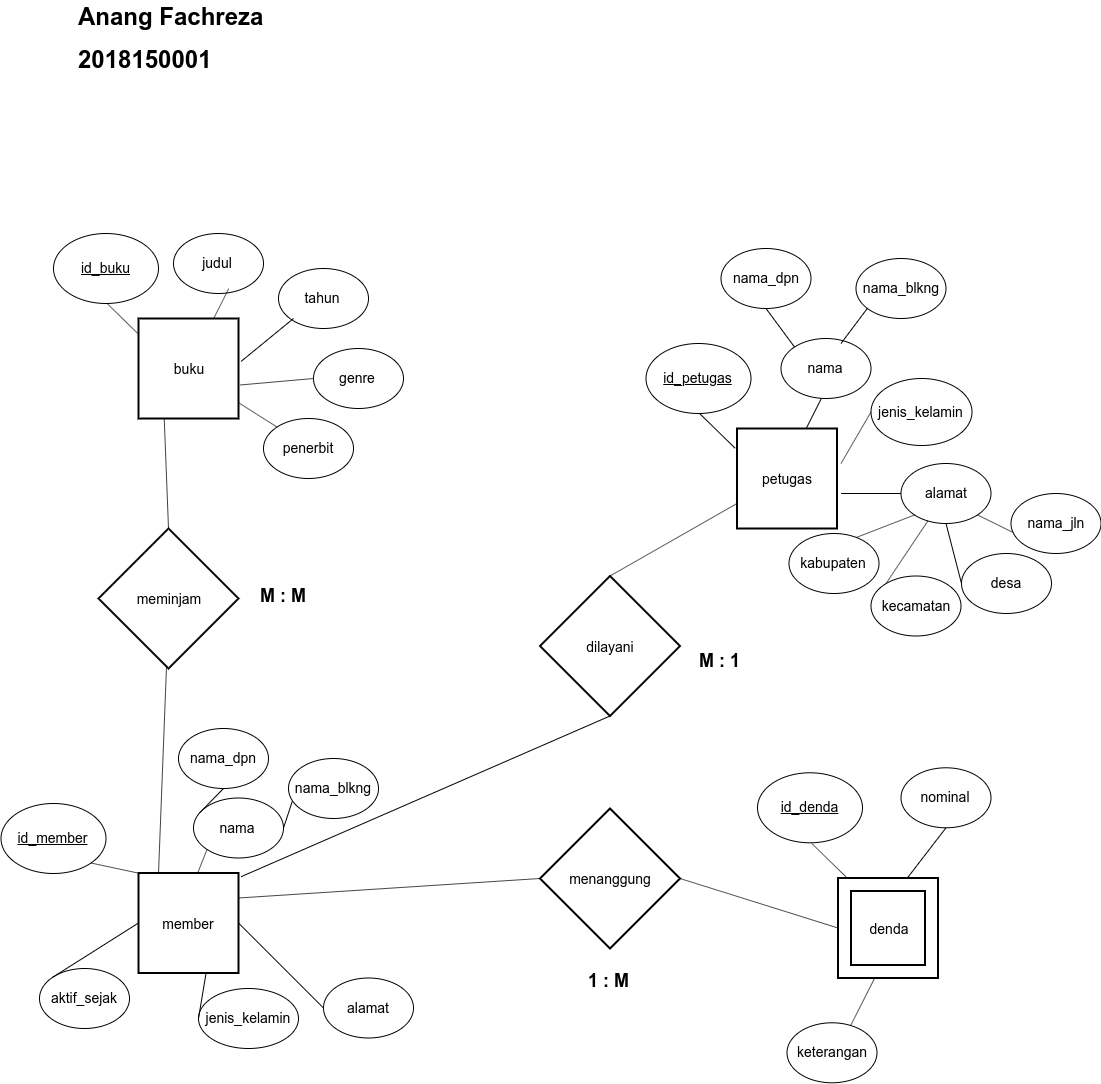

The diagram above was exported from draw.io. Its source (the exported page's mxGraphModel, read from the mxfile embedded in the PNG):
<mxGraphModel dx="2877" dy="862" grid="1" gridSize="10" guides="1" tooltips="1" connect="1" arrows="1" fold="1" page="1" pageScale="1" pageWidth="1169" pageHeight="1654" math="0" shadow="0">
  <root>
    <mxCell id="0" />
    <mxCell id="1" parent="0" />
    <mxCell id="4D65c77FhBo0Ql8nSg3v-2" value="&lt;font style=&quot;font-size: 14px&quot;&gt;&lt;u&gt;id_buku&lt;/u&gt;&lt;/font&gt;" style="ellipse;whiteSpace=wrap;html=1;" parent="1" vertex="1">
      <mxGeometry x="-1084" y="280" width="105" height="70" as="geometry" />
    </mxCell>
    <mxCell id="4D65c77FhBo0Ql8nSg3v-3" value="&lt;font style=&quot;font-size: 14px&quot;&gt;judul&lt;/font&gt;" style="ellipse;whiteSpace=wrap;html=1;" parent="1" vertex="1">
      <mxGeometry x="-964" y="280" width="90" height="60" as="geometry" />
    </mxCell>
    <mxCell id="4D65c77FhBo0Ql8nSg3v-4" value="&lt;font style=&quot;font-size: 14px&quot;&gt;penerbit&lt;/font&gt;" style="ellipse;whiteSpace=wrap;html=1;" parent="1" vertex="1">
      <mxGeometry x="-874" y="465" width="90" height="60" as="geometry" />
    </mxCell>
    <mxCell id="4D65c77FhBo0Ql8nSg3v-5" value="&lt;font style=&quot;font-size: 14px&quot;&gt;genre&lt;/font&gt;" style="ellipse;whiteSpace=wrap;html=1;" parent="1" vertex="1">
      <mxGeometry x="-824" y="395" width="90" height="60" as="geometry" />
    </mxCell>
    <mxCell id="4D65c77FhBo0Ql8nSg3v-6" value="&lt;font style=&quot;font-size: 14px&quot;&gt;tahun&lt;/font&gt;" style="ellipse;whiteSpace=wrap;html=1;" parent="1" vertex="1">
      <mxGeometry x="-859" y="315" width="90" height="60" as="geometry" />
    </mxCell>
    <mxCell id="4D65c77FhBo0Ql8nSg3v-8" value="" style="endArrow=none;html=1;exitX=0.412;exitY=1.038;exitDx=0;exitDy=0;exitPerimeter=0;entryX=0.118;entryY=-0.054;entryDx=0;entryDy=0;entryPerimeter=0;" parent="1" edge="1">
      <mxGeometry width="50" height="50" relative="1" as="geometry">
        <mxPoint x="-1029.74" y="350.65999999999997" as="sourcePoint" />
        <mxPoint x="-994.8400000000001" y="384.76" as="targetPoint" />
      </mxGeometry>
    </mxCell>
    <mxCell id="4D65c77FhBo0Ql8nSg3v-10" value="" style="endArrow=none;html=1;exitX=0.412;exitY=1.038;exitDx=0;exitDy=0;exitPerimeter=0;entryX=0.5;entryY=0;entryDx=0;entryDy=0;" parent="1" edge="1">
      <mxGeometry width="50" height="50" relative="1" as="geometry">
        <mxPoint x="-908.74" y="335.15999999999997" as="sourcePoint" />
        <mxPoint x="-934" y="385" as="targetPoint" />
      </mxGeometry>
    </mxCell>
    <mxCell id="4D65c77FhBo0Ql8nSg3v-13" value="" style="endArrow=none;html=1;entryX=1.026;entryY=0.429;entryDx=0;entryDy=0;entryPerimeter=0;" parent="1" edge="1" target="k8UnHdSc6PxDcUT3EH2U-13">
      <mxGeometry width="50" height="50" relative="1" as="geometry">
        <mxPoint x="-844" y="365" as="sourcePoint" />
        <mxPoint x="-889" y="405" as="targetPoint" />
      </mxGeometry>
    </mxCell>
    <mxCell id="4D65c77FhBo0Ql8nSg3v-14" value="" style="endArrow=none;html=1;entryX=1.015;entryY=0.665;entryDx=0;entryDy=0;exitX=0;exitY=0.5;exitDx=0;exitDy=0;entryPerimeter=0;" parent="1" source="4D65c77FhBo0Ql8nSg3v-5" edge="1" target="k8UnHdSc6PxDcUT3EH2U-13">
      <mxGeometry width="50" height="50" relative="1" as="geometry">
        <mxPoint x="-844" y="395" as="sourcePoint" />
        <mxPoint x="-889" y="435" as="targetPoint" />
      </mxGeometry>
    </mxCell>
    <mxCell id="4D65c77FhBo0Ql8nSg3v-15" value="" style="endArrow=none;html=1;exitX=0.882;exitY=1.025;exitDx=0;exitDy=0;exitPerimeter=0;entryX=0;entryY=0;entryDx=0;entryDy=0;" parent="1" target="4D65c77FhBo0Ql8nSg3v-4" edge="1">
      <mxGeometry width="50" height="50" relative="1" as="geometry">
        <mxPoint x="-903.1600000000001" y="446.5" as="sourcePoint" />
        <mxPoint x="-864" y="445" as="targetPoint" />
      </mxGeometry>
    </mxCell>
    <mxCell id="4D65c77FhBo0Ql8nSg3v-18" value="&lt;font style=&quot;font-size: 14px&quot;&gt;&lt;u&gt;id_petugas&lt;/u&gt;&lt;/font&gt;" style="ellipse;whiteSpace=wrap;html=1;" parent="1" vertex="1">
      <mxGeometry x="-491.5" y="390" width="105" height="70" as="geometry" />
    </mxCell>
    <mxCell id="4D65c77FhBo0Ql8nSg3v-19" value="&lt;font style=&quot;font-size: 14px&quot;&gt;nama&lt;/font&gt;" style="ellipse;whiteSpace=wrap;html=1;" parent="1" vertex="1">
      <mxGeometry x="-356.5" y="385" width="90" height="60" as="geometry" />
    </mxCell>
    <mxCell id="4D65c77FhBo0Ql8nSg3v-20" value="&lt;font style=&quot;font-size: 14px&quot;&gt;jenis_kelamin&lt;/font&gt;" style="ellipse;whiteSpace=wrap;html=1;" parent="1" vertex="1">
      <mxGeometry x="-266.5" y="425" width="101" height="67" as="geometry" />
    </mxCell>
    <mxCell id="4D65c77FhBo0Ql8nSg3v-21" value="&lt;font style=&quot;font-size: 14px&quot;&gt;alamat&lt;/font&gt;" style="ellipse;whiteSpace=wrap;html=1;" parent="1" vertex="1">
      <mxGeometry x="-236.5" y="510" width="90" height="60" as="geometry" />
    </mxCell>
    <mxCell id="4D65c77FhBo0Ql8nSg3v-22" value="" style="endArrow=none;html=1;exitX=0.412;exitY=1.038;exitDx=0;exitDy=0;exitPerimeter=0;entryX=0.118;entryY=-0.054;entryDx=0;entryDy=0;entryPerimeter=0;" parent="1" edge="1">
      <mxGeometry width="50" height="50" relative="1" as="geometry">
        <mxPoint x="-437.24" y="460.65999999999997" as="sourcePoint" />
        <mxPoint x="-402.34000000000015" y="494.76" as="targetPoint" />
      </mxGeometry>
    </mxCell>
    <mxCell id="4D65c77FhBo0Ql8nSg3v-23" value="" style="endArrow=none;html=1;exitX=0.412;exitY=1.038;exitDx=0;exitDy=0;exitPerimeter=0;" parent="1" edge="1">
      <mxGeometry width="50" height="50" relative="1" as="geometry">
        <mxPoint x="-316.24" y="445.15999999999985" as="sourcePoint" />
        <mxPoint x="-341.3722444889779" y="495" as="targetPoint" />
      </mxGeometry>
    </mxCell>
    <mxCell id="4D65c77FhBo0Ql8nSg3v-24" value="" style="endArrow=none;html=1;entryX=1;entryY=0.75;entryDx=0;entryDy=0;exitX=0;exitY=0.5;exitDx=0;exitDy=0;" parent="1" source="4D65c77FhBo0Ql8nSg3v-21" edge="1">
      <mxGeometry width="50" height="50" relative="1" as="geometry">
        <mxPoint x="-244" y="540" as="sourcePoint" />
        <mxPoint x="-296.5" y="540" as="targetPoint" />
      </mxGeometry>
    </mxCell>
    <mxCell id="4D65c77FhBo0Ql8nSg3v-25" value="" style="endArrow=none;html=1;entryX=1;entryY=0.25;entryDx=0;entryDy=0;exitX=0;exitY=0.5;exitDx=0;exitDy=0;" parent="1" source="4D65c77FhBo0Ql8nSg3v-20" edge="1">
      <mxGeometry width="50" height="50" relative="1" as="geometry">
        <mxPoint x="-251.5" y="505" as="sourcePoint" />
        <mxPoint x="-296.5" y="510" as="targetPoint" />
      </mxGeometry>
    </mxCell>
    <mxCell id="4D65c77FhBo0Ql8nSg3v-27" value="" style="endArrow=none;html=1;" parent="1" edge="1">
      <mxGeometry width="50" height="50" relative="1" as="geometry">
        <mxPoint x="-296.5" y="390" as="sourcePoint" />
        <mxPoint x="-266.5" y="350" as="targetPoint" />
      </mxGeometry>
    </mxCell>
    <mxCell id="4D65c77FhBo0Ql8nSg3v-28" value="&lt;font style=&quot;font-size: 14px&quot;&gt;nama_blkng&lt;/font&gt;" style="ellipse;whiteSpace=wrap;html=1;" parent="1" vertex="1">
      <mxGeometry x="-281.5" y="305" width="90" height="60" as="geometry" />
    </mxCell>
    <mxCell id="4D65c77FhBo0Ql8nSg3v-29" value="" style="endArrow=none;html=1;entryX=0.5;entryY=1;entryDx=0;entryDy=0;exitX=0;exitY=0;exitDx=0;exitDy=0;" parent="1" source="4D65c77FhBo0Ql8nSg3v-19" target="4D65c77FhBo0Ql8nSg3v-30" edge="1">
      <mxGeometry width="50" height="50" relative="1" as="geometry">
        <mxPoint x="-351.5" y="385" as="sourcePoint" />
        <mxPoint x="-326.5" y="355" as="targetPoint" />
      </mxGeometry>
    </mxCell>
    <mxCell id="4D65c77FhBo0Ql8nSg3v-30" value="&lt;font style=&quot;font-size: 14px&quot;&gt;nama_dpn&lt;/font&gt;" style="ellipse;whiteSpace=wrap;html=1;" parent="1" vertex="1">
      <mxGeometry x="-416.5" y="295" width="90" height="60" as="geometry" />
    </mxCell>
    <mxCell id="4D65c77FhBo0Ql8nSg3v-32" value="&lt;font style=&quot;font-size: 14px&quot;&gt;&lt;u&gt;id_denda&lt;/u&gt;&lt;/font&gt;" style="ellipse;whiteSpace=wrap;html=1;" parent="1" vertex="1">
      <mxGeometry x="-380" y="819.2857142857142" width="105" height="70" as="geometry" />
    </mxCell>
    <mxCell id="4D65c77FhBo0Ql8nSg3v-33" value="&lt;font style=&quot;font-size: 14px&quot;&gt;nominal&lt;/font&gt;" style="ellipse;whiteSpace=wrap;html=1;" parent="1" vertex="1">
      <mxGeometry x="-236.5" y="814.2857142857142" width="90" height="60" as="geometry" />
    </mxCell>
    <mxCell id="4D65c77FhBo0Ql8nSg3v-37" value="" style="endArrow=none;html=1;exitX=0.412;exitY=1.038;exitDx=0;exitDy=0;exitPerimeter=0;entryX=0.118;entryY=-0.054;entryDx=0;entryDy=0;entryPerimeter=0;" parent="1" edge="1">
      <mxGeometry width="50" height="50" relative="1" as="geometry">
        <mxPoint x="-325.74" y="889.9457142857143" as="sourcePoint" />
        <mxPoint x="-290.84000000000015" y="924.0457142857142" as="targetPoint" />
      </mxGeometry>
    </mxCell>
    <mxCell id="4D65c77FhBo0Ql8nSg3v-38" value="" style="endArrow=none;html=1;exitX=0.5;exitY=1;exitDx=0;exitDy=0;entryX=0.5;entryY=0;entryDx=0;entryDy=0;" parent="1" edge="1" source="4D65c77FhBo0Ql8nSg3v-33">
      <mxGeometry width="50" height="50" relative="1" as="geometry">
        <mxPoint x="-204.74" y="874.4457142857141" as="sourcePoint" />
        <mxPoint x="-230" y="924.2857142857142" as="targetPoint" />
      </mxGeometry>
    </mxCell>
    <mxCell id="4D65c77FhBo0Ql8nSg3v-44" value="&lt;font style=&quot;font-size: 14px&quot;&gt;&lt;u&gt;id_member&lt;/u&gt;&lt;/font&gt;" style="ellipse;whiteSpace=wrap;html=1;" parent="1" vertex="1">
      <mxGeometry x="-1136.5" y="850" width="105" height="70" as="geometry" />
    </mxCell>
    <mxCell id="4D65c77FhBo0Ql8nSg3v-45" value="&lt;span style=&quot;font-size: 14px&quot;&gt;nama&lt;/span&gt;" style="ellipse;whiteSpace=wrap;html=1;" parent="1" vertex="1">
      <mxGeometry x="-944" y="844.5" width="90" height="60" as="geometry" />
    </mxCell>
    <mxCell id="4D65c77FhBo0Ql8nSg3v-46" value="&lt;span style=&quot;font-size: 14px&quot;&gt;aktif_sejak&lt;/span&gt;" style="ellipse;whiteSpace=wrap;html=1;" parent="1" vertex="1">
      <mxGeometry x="-1098" y="1015" width="90" height="60" as="geometry" />
    </mxCell>
    <mxCell id="4D65c77FhBo0Ql8nSg3v-47" value="&lt;font style=&quot;font-size: 14px&quot;&gt;jenis_kelamin&lt;/font&gt;" style="ellipse;whiteSpace=wrap;html=1;" parent="1" vertex="1">
      <mxGeometry x="-939" y="1035" width="100" height="60" as="geometry" />
    </mxCell>
    <mxCell id="4D65c77FhBo0Ql8nSg3v-48" value="&lt;font style=&quot;font-size: 14px&quot;&gt;alamat&lt;/font&gt;" style="ellipse;whiteSpace=wrap;html=1;" parent="1" vertex="1">
      <mxGeometry x="-814" y="1024.5" width="90" height="60" as="geometry" />
    </mxCell>
    <mxCell id="4D65c77FhBo0Ql8nSg3v-49" value="" style="endArrow=none;html=1;exitX=1;exitY=1;exitDx=0;exitDy=0;entryX=0.003;entryY=0.002;entryDx=0;entryDy=0;entryPerimeter=0;" parent="1" source="4D65c77FhBo0Ql8nSg3v-44" edge="1" target="k8UnHdSc6PxDcUT3EH2U-9">
      <mxGeometry width="50" height="50" relative="1" as="geometry">
        <mxPoint x="-1029.74" y="880.16" as="sourcePoint" />
        <mxPoint x="-995" y="920" as="targetPoint" />
      </mxGeometry>
    </mxCell>
    <mxCell id="4D65c77FhBo0Ql8nSg3v-50" value="" style="endArrow=none;html=1;exitX=0;exitY=1;exitDx=0;exitDy=0;" parent="1" source="4D65c77FhBo0Ql8nSg3v-45" edge="1">
      <mxGeometry width="50" height="50" relative="1" as="geometry">
        <mxPoint x="-914" y="885" as="sourcePoint" />
        <mxPoint x="-940" y="920" as="targetPoint" />
      </mxGeometry>
    </mxCell>
    <mxCell id="4D65c77FhBo0Ql8nSg3v-51" value="" style="endArrow=none;html=1;entryX=1;entryY=0.5;entryDx=0;entryDy=0;exitX=0;exitY=0.5;exitDx=0;exitDy=0;" parent="1" source="4D65c77FhBo0Ql8nSg3v-48" edge="1" target="k8UnHdSc6PxDcUT3EH2U-9">
      <mxGeometry width="50" height="50" relative="1" as="geometry">
        <mxPoint x="-844" y="904.5" as="sourcePoint" />
        <mxPoint x="-889" y="944.5" as="targetPoint" />
      </mxGeometry>
    </mxCell>
    <mxCell id="4D65c77FhBo0Ql8nSg3v-52" value="" style="endArrow=none;html=1;exitX=0;exitY=0.5;exitDx=0;exitDy=0;" parent="1" source="4D65c77FhBo0Ql8nSg3v-47" edge="1">
      <mxGeometry width="50" height="50" relative="1" as="geometry">
        <mxPoint x="-844" y="924.5" as="sourcePoint" />
        <mxPoint x="-924" y="975" as="targetPoint" />
      </mxGeometry>
    </mxCell>
    <mxCell id="4D65c77FhBo0Ql8nSg3v-53" value="" style="endArrow=none;html=1;entryX=0;entryY=0;entryDx=0;entryDy=0;exitX=0;exitY=0.5;exitDx=0;exitDy=0;" parent="1" target="4D65c77FhBo0Ql8nSg3v-46" edge="1" source="k8UnHdSc6PxDcUT3EH2U-9">
      <mxGeometry width="50" height="50" relative="1" as="geometry">
        <mxPoint x="-1004" y="976" as="sourcePoint" />
        <mxPoint x="-864" y="974.5" as="targetPoint" />
      </mxGeometry>
    </mxCell>
    <mxCell id="4D65c77FhBo0Ql8nSg3v-54" value="" style="endArrow=none;html=1;entryX=0;entryY=0.5;entryDx=0;entryDy=0;exitX=0.5;exitY=1;exitDx=0;exitDy=0;" parent="1" source="4D65c77FhBo0Ql8nSg3v-21" target="4D65c77FhBo0Ql8nSg3v-55" edge="1">
      <mxGeometry width="50" height="50" relative="1" as="geometry">
        <mxPoint x="-250.5" y="580" as="sourcePoint" />
        <mxPoint x="-336" y="645" as="targetPoint" />
      </mxGeometry>
    </mxCell>
    <mxCell id="4D65c77FhBo0Ql8nSg3v-55" value="&lt;font style=&quot;font-size: 14px&quot;&gt;desa&lt;/font&gt;" style="ellipse;whiteSpace=wrap;html=1;" parent="1" vertex="1">
      <mxGeometry x="-176" y="600" width="90" height="60" as="geometry" />
    </mxCell>
    <mxCell id="4D65c77FhBo0Ql8nSg3v-56" value="" style="endArrow=none;html=1;entryX=0.5;entryY=1;entryDx=0;entryDy=0;exitX=1;exitY=1;exitDx=0;exitDy=0;" parent="1" source="4D65c77FhBo0Ql8nSg3v-21" target="4D65c77FhBo0Ql8nSg3v-57" edge="1">
      <mxGeometry width="50" height="50" relative="1" as="geometry">
        <mxPoint x="-396" y="665.5" as="sourcePoint" />
        <mxPoint x="-441" y="636" as="targetPoint" />
      </mxGeometry>
    </mxCell>
    <mxCell id="4D65c77FhBo0Ql8nSg3v-57" value="&lt;font style=&quot;font-size: 14px&quot;&gt;nama_jln&lt;/font&gt;" style="ellipse;whiteSpace=wrap;html=1;" parent="1" vertex="1">
      <mxGeometry x="-126.5" y="540" width="90" height="60" as="geometry" />
    </mxCell>
    <mxCell id="4D65c77FhBo0Ql8nSg3v-60" value="" style="endArrow=none;html=1;entryX=0;entryY=0.5;entryDx=0;entryDy=0;" parent="1" source="4D65c77FhBo0Ql8nSg3v-21" target="4D65c77FhBo0Ql8nSg3v-61" edge="1">
      <mxGeometry width="50" height="50" relative="1" as="geometry">
        <mxPoint x="-376" y="709.5" as="sourcePoint" />
        <mxPoint x="-381" y="705" as="targetPoint" />
      </mxGeometry>
    </mxCell>
    <mxCell id="4D65c77FhBo0Ql8nSg3v-61" value="&lt;font style=&quot;font-size: 14px&quot;&gt;kecamatan&lt;/font&gt;" style="ellipse;whiteSpace=wrap;html=1;" parent="1" vertex="1">
      <mxGeometry x="-266.5" y="622.5" width="90" height="60" as="geometry" />
    </mxCell>
    <mxCell id="4D65c77FhBo0Ql8nSg3v-62" value="" style="endArrow=none;html=1;entryX=0;entryY=0.5;entryDx=0;entryDy=0;exitX=0;exitY=1;exitDx=0;exitDy=0;" parent="1" source="4D65c77FhBo0Ql8nSg3v-21" target="4D65c77FhBo0Ql8nSg3v-63" edge="1">
      <mxGeometry width="50" height="50" relative="1" as="geometry">
        <mxPoint x="-396" y="725.5" as="sourcePoint" />
        <mxPoint x="-316" y="780" as="targetPoint" />
      </mxGeometry>
    </mxCell>
    <mxCell id="4D65c77FhBo0Ql8nSg3v-63" value="&lt;font style=&quot;font-size: 14px&quot;&gt;kabupaten&lt;/font&gt;" style="ellipse;whiteSpace=wrap;html=1;" parent="1" vertex="1">
      <mxGeometry x="-348.5" y="580" width="90" height="60" as="geometry" />
    </mxCell>
    <mxCell id="4D65c77FhBo0Ql8nSg3v-64" value="" style="endArrow=none;html=1;entryX=0.043;entryY=0.71;entryDx=0;entryDy=0;entryPerimeter=0;exitX=1;exitY=0.5;exitDx=0;exitDy=0;" parent="1" source="4D65c77FhBo0Ql8nSg3v-45" target="4D65c77FhBo0Ql8nSg3v-65" edge="1">
      <mxGeometry width="50" height="50" relative="1" as="geometry">
        <mxPoint x="-824" y="875" as="sourcePoint" />
        <mxPoint x="-794" y="835" as="targetPoint" />
      </mxGeometry>
    </mxCell>
    <mxCell id="4D65c77FhBo0Ql8nSg3v-65" value="&lt;font style=&quot;font-size: 14px&quot;&gt;nama_blkng&lt;/font&gt;" style="ellipse;whiteSpace=wrap;html=1;" parent="1" vertex="1">
      <mxGeometry x="-849" y="805" width="90" height="60" as="geometry" />
    </mxCell>
    <mxCell id="4D65c77FhBo0Ql8nSg3v-66" value="" style="endArrow=none;html=1;entryX=0.5;entryY=1;entryDx=0;entryDy=0;exitX=0.066;exitY=0.25;exitDx=0;exitDy=0;exitPerimeter=0;" parent="1" source="4D65c77FhBo0Ql8nSg3v-45" target="4D65c77FhBo0Ql8nSg3v-67" edge="1">
      <mxGeometry width="50" height="50" relative="1" as="geometry">
        <mxPoint x="-958.0642366727561" y="828.617775157165" as="sourcePoint" />
        <mxPoint x="-941.5" y="790" as="targetPoint" />
      </mxGeometry>
    </mxCell>
    <mxCell id="4D65c77FhBo0Ql8nSg3v-67" value="&lt;font style=&quot;font-size: 14px&quot;&gt;nama_dpn&lt;/font&gt;" style="ellipse;whiteSpace=wrap;html=1;" parent="1" vertex="1">
      <mxGeometry x="-959" y="775" width="90" height="60" as="geometry" />
    </mxCell>
    <mxCell id="4D65c77FhBo0Ql8nSg3v-70" value="" style="endArrow=none;html=1;exitX=0.5;exitY=0;exitDx=0;exitDy=0;" parent="1" source="k8UnHdSc6PxDcUT3EH2U-12" edge="1">
      <mxGeometry width="50" height="50" relative="1" as="geometry">
        <mxPoint x="-971" y="570" as="sourcePoint" />
        <mxPoint x="-974" y="446" as="targetPoint" />
      </mxGeometry>
    </mxCell>
    <mxCell id="4D65c77FhBo0Ql8nSg3v-72" value="" style="endArrow=none;html=1;entryX=0.5;entryY=1;entryDx=0;entryDy=0;" parent="1" edge="1">
      <mxGeometry width="50" height="50" relative="1" as="geometry">
        <mxPoint x="-979" y="920" as="sourcePoint" />
        <mxPoint x="-971" y="713" as="targetPoint" />
      </mxGeometry>
    </mxCell>
    <mxCell id="4D65c77FhBo0Ql8nSg3v-74" value="" style="endArrow=none;html=1;entryX=0;entryY=0.75;entryDx=0;entryDy=0;exitX=0.5;exitY=0;exitDx=0;exitDy=0;" parent="1" target="k8UnHdSc6PxDcUT3EH2U-11" edge="1">
      <mxGeometry width="50" height="50" relative="1" as="geometry">
        <mxPoint x="-527.5000000000002" y="622.5" as="sourcePoint" />
        <mxPoint x="-417.3399999999999" y="554.7" as="targetPoint" />
      </mxGeometry>
    </mxCell>
    <mxCell id="4D65c77FhBo0Ql8nSg3v-75" value="" style="endArrow=none;html=1;entryX=0.5;entryY=1;entryDx=0;entryDy=0;exitX=1.026;exitY=0.037;exitDx=0;exitDy=0;exitPerimeter=0;" parent="1" target="k8UnHdSc6PxDcUT3EH2U-10" edge="1" source="k8UnHdSc6PxDcUT3EH2U-9">
      <mxGeometry width="50" height="50" relative="1" as="geometry">
        <mxPoint x="-884" y="925" as="sourcePoint" />
        <mxPoint x="-527.5000000000002" y="776.5000000000002" as="targetPoint" />
      </mxGeometry>
    </mxCell>
    <mxCell id="4D65c77FhBo0Ql8nSg3v-77" value="" style="endArrow=none;html=1;exitX=1;exitY=0.25;exitDx=0;exitDy=0;entryX=0;entryY=0.5;entryDx=0;entryDy=0;" parent="1" source="k8UnHdSc6PxDcUT3EH2U-9" target="k8UnHdSc6PxDcUT3EH2U-6" edge="1">
      <mxGeometry width="50" height="50" relative="1" as="geometry">
        <mxPoint x="-889" y="929.5" as="sourcePoint" />
        <mxPoint x="-602.5000000000002" y="927" as="targetPoint" />
      </mxGeometry>
    </mxCell>
    <mxCell id="4D65c77FhBo0Ql8nSg3v-80" value="" style="endArrow=none;html=1;entryX=0;entryY=0.5;entryDx=0;entryDy=0;exitX=1;exitY=0.5;exitDx=0;exitDy=0;" parent="1" source="k8UnHdSc6PxDcUT3EH2U-6" target="k8UnHdSc6PxDcUT3EH2U-3" edge="1">
      <mxGeometry width="50" height="50" relative="1" as="geometry">
        <mxPoint x="-452.5000000000002" y="927" as="sourcePoint" />
        <mxPoint x="-221" y="984.7857142857142" as="targetPoint" />
      </mxGeometry>
    </mxCell>
    <mxCell id="4D65c77FhBo0Ql8nSg3v-82" value="&lt;b&gt;&lt;font style=&quot;font-size: 18px&quot;&gt;M : M&lt;/font&gt;&lt;/b&gt;" style="text;html=1;resizable=0;points=[];autosize=1;align=left;verticalAlign=top;spacingTop=-4;" parent="1" vertex="1">
      <mxGeometry x="-879" y="630" width="60" height="20" as="geometry" />
    </mxCell>
    <mxCell id="4D65c77FhBo0Ql8nSg3v-84" value="&lt;b&gt;&lt;font style=&quot;font-size: 18px&quot;&gt;M : 1&lt;/font&gt;&lt;/b&gt;" style="text;html=1;resizable=0;points=[];autosize=1;align=left;verticalAlign=top;spacingTop=-4;" parent="1" vertex="1">
      <mxGeometry x="-440" y="695" width="60" height="20" as="geometry" />
    </mxCell>
    <mxCell id="4D65c77FhBo0Ql8nSg3v-85" value="&lt;b&gt;&lt;font style=&quot;font-size: 18px&quot;&gt;1 : M&lt;/font&gt;&lt;/b&gt;" style="text;html=1;resizable=0;points=[];autosize=1;align=left;verticalAlign=top;spacingTop=-4;" parent="1" vertex="1">
      <mxGeometry x="-551.5" y="1015" width="60" height="20" as="geometry" />
    </mxCell>
    <mxCell id="4D65c77FhBo0Ql8nSg3v-86" value="&lt;b&gt;&lt;font style=&quot;font-size: 24px&quot;&gt;Anang Fachreza&lt;/font&gt;&lt;/b&gt;" style="text;html=1;resizable=0;points=[];autosize=1;align=left;verticalAlign=top;spacingTop=-4;" parent="1" vertex="1">
      <mxGeometry x="-1061" y="47" width="200" height="20" as="geometry" />
    </mxCell>
    <mxCell id="4D65c77FhBo0Ql8nSg3v-87" value="&lt;b&gt;&lt;font style=&quot;font-size: 24px&quot;&gt;2018150001&lt;/font&gt;&lt;/b&gt;" style="text;html=1;resizable=0;points=[];autosize=1;align=left;verticalAlign=top;spacingTop=-4;" parent="1" vertex="1">
      <mxGeometry x="-1061" y="90" width="150" height="20" as="geometry" />
    </mxCell>
    <mxCell id="k8UnHdSc6PxDcUT3EH2U-3" value="denda" style="shape=ext;strokeWidth=2;margin=10;double=1;whiteSpace=wrap;html=1;align=center;fontSize=14;" vertex="1" parent="1">
      <mxGeometry x="-299.5" y="924.5" width="100" height="100" as="geometry" />
    </mxCell>
    <mxCell id="k8UnHdSc6PxDcUT3EH2U-4" value="" style="endArrow=none;html=1;exitX=0.412;exitY=1.038;exitDx=0;exitDy=0;exitPerimeter=0;entryX=0.5;entryY=0;entryDx=0;entryDy=0;" edge="1" parent="1">
      <mxGeometry width="50" height="50" relative="1" as="geometry">
        <mxPoint x="-262.74" y="1024.445714285714" as="sourcePoint" />
        <mxPoint x="-288" y="1074.2857142857142" as="targetPoint" />
      </mxGeometry>
    </mxCell>
    <mxCell id="k8UnHdSc6PxDcUT3EH2U-5" value="&lt;font style=&quot;font-size: 14px&quot;&gt;keterangan&lt;/font&gt;" style="ellipse;whiteSpace=wrap;html=1;" vertex="1" parent="1">
      <mxGeometry x="-350.5" y="1069.2857142857142" width="90" height="60" as="geometry" />
    </mxCell>
    <mxCell id="k8UnHdSc6PxDcUT3EH2U-6" value="menanggung" style="shape=rhombus;strokeWidth=2;fontSize=17;perimeter=rhombusPerimeter;whiteSpace=wrap;html=1;align=center;fontSize=14;" vertex="1" parent="1">
      <mxGeometry x="-597.5" y="855" width="140" height="140" as="geometry" />
    </mxCell>
    <mxCell id="k8UnHdSc6PxDcUT3EH2U-9" value="member" style="strokeWidth=2;whiteSpace=wrap;html=1;align=center;fontSize=14;" vertex="1" parent="1">
      <mxGeometry x="-999" y="919.5" width="100" height="100" as="geometry" />
    </mxCell>
    <mxCell id="k8UnHdSc6PxDcUT3EH2U-10" value="dilayani" style="shape=rhombus;strokeWidth=2;fontSize=17;perimeter=rhombusPerimeter;whiteSpace=wrap;html=1;align=center;fontSize=14;" vertex="1" parent="1">
      <mxGeometry x="-597.5" y="622.5" width="140" height="140" as="geometry" />
    </mxCell>
    <mxCell id="k8UnHdSc6PxDcUT3EH2U-11" value="petugas" style="strokeWidth=2;whiteSpace=wrap;html=1;align=center;fontSize=14;" vertex="1" parent="1">
      <mxGeometry x="-400.5" y="475" width="100" height="100" as="geometry" />
    </mxCell>
    <mxCell id="k8UnHdSc6PxDcUT3EH2U-12" value="meminjam" style="shape=rhombus;strokeWidth=2;fontSize=17;perimeter=rhombusPerimeter;whiteSpace=wrap;html=1;align=center;fontSize=14;" vertex="1" parent="1">
      <mxGeometry x="-1039" y="575" width="140" height="140" as="geometry" />
    </mxCell>
    <mxCell id="k8UnHdSc6PxDcUT3EH2U-13" value="buku" style="strokeWidth=2;whiteSpace=wrap;html=1;align=center;fontSize=14;" vertex="1" parent="1">
      <mxGeometry x="-999" y="365" width="100" height="100" as="geometry" />
    </mxCell>
  </root>
</mxGraphModel>